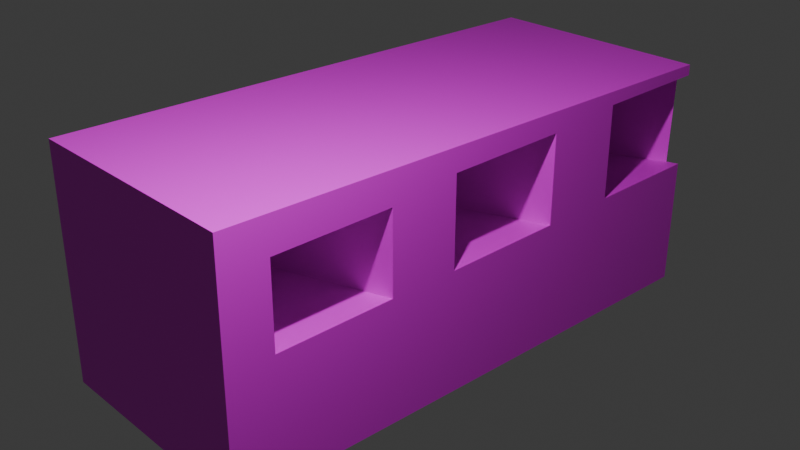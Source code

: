 # Source: meow.blend  (saved by Blender 4.4.30; exported with 4.5.12 LTS)
import bpy
from mathutils import Matrix  # noqa: F401  (used for matrix-valued properties, if any)

bpy.ops.wm.read_factory_settings(use_empty=True)
scene = bpy.context.scene
scene.name = 'Scene'

# ---- collections
col_collection = bpy.data.collections.new('Collection'); scene.collection.children.link(col_collection)

# ---- images (referenced by path relative to the original .blend; pixels are not part of the script)
import os
ASSET_DIR = os.environ.get("B2B_ASSET_DIR", "")  # directory of the original .blend (textures are referenced by path, not embedded)
HERE = os.path.dirname(os.path.abspath(__file__))  # packed textures are extracted next to this script under _unpacked/

def load_image(name, relpath, width, height, colorspace="sRGB"):
    """Load a texture the original file referenced (path relative to the .blend, or extracted next to this script)."""
    p = next((c for c in (os.path.join(HERE, relpath), os.path.join(ASSET_DIR, relpath)) if relpath and os.path.exists(c)), "")
    if p:
        img = bpy.data.images.load(p, check_existing=True)
        img.name = name
    else:  # same state as the original file: an image datablock whose file is absent (Cycles renders it pink)
        img = bpy.data.images.new(name, width, height)
        img.source = "FILE"
        img.filepath = "//" + (relpath or name)
    img.colorspace_settings.name = colorspace
    return img
img_cube_base_color = load_image('Cube Base Color', '', 1024, 1024, 'sRGB')

# ---- materials (node trees are filled in below, after node groups)
mat_material_001 = bpy.data.materials.new('Material.001')

# ---- material node trees
mat_material_001.use_nodes = True; mat_material_001.node_tree.nodes.clear()
_N = mat_material_001.node_tree.nodes; _L = mat_material_001.node_tree.links
n0 = _N.new('ShaderNodeBsdfPrincipled'); n0.name = 'Principled BSDF'; n0.location = (10, 300)
n1 = _N.new('ShaderNodeOutputMaterial'); n1.name = 'Material Output'; n1.location = (300, 300)
n2 = _N.new('ShaderNodeTexImage'); n2.name = 'Image Texture'; n2.location = (-280, 280)
n2.image = img_cube_base_color
_L.new(n0.outputs[0], n1.inputs[0])
_L.new(n2.outputs[0], n0.inputs[0])
n1.is_active_output = True

# ---- world
world_world = bpy.data.worlds.new('World'); scene.world = world_world
world_world.use_nodes = True; world_world.node_tree.nodes.clear()
_N = world_world.node_tree.nodes; _L = world_world.node_tree.links
n0 = _N.new('ShaderNodeOutputWorld'); n0.name = 'World Output'; n0.location = (300, 300)
n1 = _N.new('ShaderNodeBackground'); n1.name = 'Background'; n1.location = (10, 300)
n1.inputs[0].default_value = (0.05088, 0.05088, 0.05088, 1.0)
_L.new(n1.outputs[0], n0.inputs[0])
n0.is_active_output = True
world_world.color = (0.05088, 0.05088, 0.05088)
world_world.sun_shadow_jitter_overblur = 0.0

# ---- cameras
cam_camera = bpy.data.cameras.new('Camera')
cam_camera.clip_end = 100.0
cam_camera.ortho_scale = 7.314

# ---- lights
light_light = bpy.data.lights.new('Light', 'POINT')
light_light.energy = 1000.0
light_light.shadow_soft_size = 0.1

# ---- meshes
me_cube_001 = bpy.data.meshes.new('Cube.001')
me_cube_001.from_pydata([(-1.0, -1.0, -1.0), (-1.0, -1.0, -1.0), (-1.0, -1.0, -1.0), (-1.0, -1.0, 1.0), (-1.0, -1.0, 1.0), (-1.0, -1.0, 1.0), (-1.0, 1.0, -1.0), (-1.0, 1.0, -1.0), (-1.0, 1.0, -1.0), (-1.0, 1.0, 1.0), (-1.0, 1.0, 1.0), (-1.0, 1.0, 1.0), (1.0, -1.0, -1.0), (1.0, -1.0, -1.0), (1.0, -1.0, -1.0), (1.0, -1.0, 1.0), (1.0, -1.0, 1.0), (1.0, -1.0, 1.0), (1.0, 1.0, -1.0), (1.0, 1.0, -1.0), (1.0, 1.0, -1.0), (1.0, 1.0, 1.0), (1.0, 1.0, 1.0), (1.0, 1.0, 1.0), (0.9847, 0.1085, 1.0), (0.9847, 0.1085, 1.0), (0.5696, 0.08817, 1.0), (0.5696, 0.08817, 1.0), (0.5696, 0.08817, 1.0), (0.5462, -0.173, -1.0), (0.5462, -0.173, -1.0), (0.4499, -0.1777, -1.0), (0.4499, -0.1777, -1.0), (0.4499, -0.1777, -1.0), (0.5695, 0.1643, 1.0), (0.5695, 0.1643, 1.0), (0.5688, 0.8872, 1.0), (0.5688, 0.8872, 1.0), (0.5688, 0.8872, 1.0), (0.4493, 0.4329, -1.0), (0.4493, 0.4329, -1.0), (0.4491, 0.6214, -1.0), (0.4491, 0.6214, -1.0), (0.4491, 0.6214, -1.0), (1.0, 0.8944, 0.8928), (1.0, 0.8944, 0.8928), (1.0, 0.8944, 0.8928), (1.0, 0.9083, 1.0), (1.0, 0.9083, 1.0), (1.0, 0.9083, 1.0), (0.5952, 0.8885, 1.0), (0.5952, 0.8885, 1.0), (0.7641, 0.6368, -1.0), (0.7641, 0.6368, -1.0), (0.8867, 0.6428, -1.0), (0.8867, 0.6428, -1.0), (0.8867, 0.6428, -1.0), (1.0, 0.8523, 0.8921), (1.0, 0.8523, 0.8921), (1.0, 0.09363, 0.8798), (1.0, 0.09363, 0.8798), (1.0, 0.09363, 0.8798), (0.8873, 0.05819, -1.0), (0.8873, 0.05819, -1.0), (0.8875, -0.1562, -1.0), (0.8875, -0.1562, -1.0), (0.8875, -0.1562, -1.0), (1.0, 0.1093, 1.0), (1.0, 0.1093, 1.0), (1.0, 0.1093, 1.0), (0.2232, 0.06164, 1.0), (0.2232, 0.06164, 1.0), (-0.1603, 0.04275, 1.0), (-0.1603, 0.04275, 1.0), (-0.1603, 0.04275, 1.0), (-0.2213, -0.2202, -1.0), (-0.2213, -0.2202, -1.0), (-0.28, -0.2231, -1.0), (-0.28, -0.2231, -1.0), (-0.28, -0.2231, -1.0), (-0.1604, 0.1771, 1.0), (-0.1604, 0.1771, 1.0), (-0.161, 0.804, 1.0), (-0.161, 0.804, 1.0), (-0.161, 0.804, 1.0), (-0.2805, 0.4212, -1.0), (-0.2805, 0.4212, -1.0), (-0.2806, 0.5382, -1.0), (-0.2806, 0.5382, -1.0), (-0.2806, 0.5382, -1.0), (-0.09792, 0.8071, 1.0), (-0.09792, 0.8071, 1.0), (0.2843, 0.826, 1.0), (0.2843, 0.826, 1.0), (0.2843, 0.826, 1.0), (0.07579, 0.5558, -1.0), (0.07579, 0.5558, -1.0), (0.1646, 0.5602, -1.0), (0.1646, 0.5602, -1.0), (0.1646, 0.5602, -1.0), (0.285, 0.06468, 1.0), (0.285, 0.06468, 1.0), (0.285, 0.06468, 1.0), (0.2844, 0.7488, 1.0), (0.2844, 0.7488, 1.0), (0.1652, -0.0625, -1.0), (0.1652, -0.0625, -1.0), (0.1653, -0.2012, -1.0), (0.1653, -0.2012, -1.0), (0.1653, -0.2012, -1.0), (-0.5055, 0.0334, 1.0), (-0.5055, 0.0334, 1.0), (-0.8349, 0.01721, 1.0), (-0.8349, 0.01721, 1.0), (-0.8349, 0.01721, 1.0), (-0.933, -0.2476, -1.0), (-0.933, -0.2476, -1.0), (-0.9546, -0.2486, -1.0), (-0.9546, -0.2486, -1.0), (-0.9546, -0.2486, -1.0), (-0.8351, 0.1908, 1.0), (-0.8351, 0.1908, 1.0), (-0.8357, 0.7077, 1.0), (-0.8357, 0.7077, 1.0), (-0.8357, 0.7077, 1.0), (-0.9553, 0.389, -1.0), (-0.9553, 0.389, -1.0), (-0.9553, 0.4419, -1.0), (-0.9553, 0.4419, -1.0), (-0.9553, 0.4419, -1.0), (-0.4125, 0.7286, 1.0), (-0.4125, 0.7286, 1.0), (-0.4125, 0.7286, 1.0), (-0.7434, 0.7123, 1.0), (-0.7434, 0.7123, 1.0), (-0.5835, 0.4602, -1.0), (-0.5835, 0.4602, -1.0), (-0.5321, 0.4627, -1.0), (-0.5321, 0.4627, -1.0), (-0.5321, 0.4627, -1.0), (-0.4123, 0.6002, 1.0), (-0.4123, 0.6002, 1.0), (-0.4117, 0.03801, 1.0), (-0.4117, 0.03801, 1.0), (-0.4117, 0.03801, 1.0), (-0.5315, -0.1589, -1.0), (-0.5315, -0.1589, -1.0), (-0.5314, -0.2278, -1.0), (-0.5314, -0.2278, -1.0), (-0.5314, -0.2278, -1.0)], [], [(2, 5, 11), (2, 11, 8), (6, 9, 21), (6, 21, 18), (20, 23, 49), (20, 49, 45), (17, 14, 20), (59, 68, 17), (20, 45, 57), (59, 17, 20), (20, 57, 59), (12, 15, 3), (12, 3, 0), (41, 7, 19), (19, 13, 64), (19, 64, 62), (52, 41, 19), (19, 62, 54), (19, 54, 52), (47, 22, 10), (10, 82, 90), (92, 103, 100), (10, 90, 92), (50, 47, 10), (36, 50, 10), (36, 10, 92), (34, 36, 92), (100, 67, 24), (26, 34, 92), (100, 24, 26), (92, 100, 26), (37, 42, 53), (37, 53, 51), (29, 64, 107), (31, 29, 107), (39, 31, 107), (39, 107, 105), (87, 7, 41), (95, 87, 41), (41, 39, 105), (97, 95, 41), (105, 97, 41), (33, 28, 25), (33, 25, 30), (46, 56, 63), (46, 63, 58), (69, 60, 65), (65, 30, 25), (65, 25, 69), (53, 55, 44), (44, 48, 51), (44, 51, 53), (43, 38, 35), (43, 35, 40), (66, 61, 58), (66, 58, 63), (27, 32, 40), (27, 40, 35), (83, 88, 96), (83, 96, 91), (16, 67, 100), (16, 100, 70), (122, 10, 4), (112, 120, 122), (142, 110, 112), (16, 70, 72), (72, 142, 112), (112, 122, 4), (4, 16, 72), (72, 112, 4), (79, 74, 71), (79, 71, 76), (94, 99, 106), (94, 106, 104), (101, 108, 76), (101, 76, 71), (98, 93, 91), (98, 91, 96), (89, 84, 81), (89, 81, 86), (109, 102, 104), (109, 104, 106), (73, 78, 86), (73, 86, 81), (127, 7, 87), (85, 77, 147), (135, 127, 87), (147, 145, 137), (137, 135, 87), (87, 85, 147), (87, 147, 137), (123, 128, 136), (123, 136, 134), (119, 114, 111), (119, 111, 116), (132, 139, 146), (132, 146, 141), (143, 148, 116), (143, 116, 111), (138, 131, 134), (138, 134, 136), (82, 10, 122), (122, 133, 130), (140, 142, 72), (82, 122, 130), (130, 140, 72), (80, 82, 130), (130, 72, 80), (129, 124, 121), (129, 121, 126), (117, 115, 147), (117, 147, 77), (7, 127, 125), (7, 125, 117), (64, 13, 1), (107, 64, 1), (1, 7, 117), (1, 117, 77), (75, 107, 1), (77, 75, 1), (149, 144, 141), (149, 141, 146), (113, 118, 126), (113, 126, 121)])
me_cube_001.polygons.foreach_set('use_smooth', [0, 0, 0, 0, 0, 0, 0, 0, 0, 0, 0, 0, 0, 0, 0, 0, 0, 0, 0, 0, 0, 1, 0, 0, 0, 0, 0, 1, 0, 0, 0, 0, 0, 0, 0, 0, 0, 0, 0, 0, 0, 0, 0, 0, 0, 1, 0, 0, 0, 0, 0, 0, 0, 0, 0, 0, 0, 0, 0, 0, 0, 0, 0, 1, 1, 0, 0, 0, 0, 0, 0, 0, 0, 0, 0, 0, 0, 0, 0, 0, 0, 0, 0, 0, 0, 0, 0, 1, 0, 0, 0, 0, 0, 0, 0, 0, 0, 0, 0, 0, 0, 0, 1, 0, 0, 0, 0, 0, 0, 0, 1, 0, 0, 0, 0, 0, 0, 0, 0, 0, 0, 0, 0, 0])
_uv = me_cube_001.uv_layers.new(name='UVMap')
_uv.uv.foreach_set('vector', [0.375, 0.0, 0.625, 0.0, 0.625, 0.25, 0.375, 0.0, 0.625, 0.25, 0.375, 0.25, 0.375, 0.25, 0.625, 0.25, 0.625, 0.5, 0.375, 0.25, 0.625, 0.5, 0.375, 0.5, 0.375, 0.5, 0.625, 0.5, 0.625, 0.5115, 0.375, 0.5, 0.625, 0.5115, 0.6116, 0.5132, 0.625, 0.75, 0.375, 0.75, 0.375, 0.5, 0.61, 0.6133, 0.625, 0.6113, 0.625, 0.75, 0.375, 0.5, 0.6116, 0.5132, 0.6115, 0.5185, 0.61, 0.6133, 0.625, 0.75, 0.375, 0.5, 0.375, 0.5, 0.6115, 0.5185, 0.61, 0.6133, 0.375, 0.75, 0.625, 0.75, 0.625, 1.0, 0.375, 0.75, 0.625, 1.0, 0.375, 1.0, 0.3061, 0.5473, 0.125, 0.5, 0.375, 0.5, 0.375, 0.5, 0.375, 0.75, 0.3609, 0.6445, 0.375, 0.5, 0.3609, 0.6445, 0.3609, 0.6177, 0.3455, 0.5454, 0.3061, 0.5473, 0.375, 0.5, 0.375, 0.5, 0.3609, 0.6177, 0.3608, 0.5446, 0.375, 0.5, 0.3608, 0.5446, 0.3455, 0.5454, 0.625, 0.5115, 0.625, 0.5, 0.875, 0.5, 0.875, 0.5, 0.7701, 0.5245, 0.7622, 0.5241, 0.7145, 0.5218, 0.7145, 0.5314, 0.7144, 0.6169, 0.875, 0.5, 0.7622, 0.5241, 0.7145, 0.5218, 0.6756, 0.5139, 0.625, 0.5115, 0.875, 0.5, 0.6789, 0.5141, 0.6756, 0.5139, 0.875, 0.5, 0.6789, 0.5141, 0.875, 0.5, 0.7145, 0.5218, 0.6788, 0.6045, 0.6789, 0.5141, 0.7145, 0.5218, 0.7144, 0.6169, 0.625, 0.6113, 0.6269, 0.6114, 0.6788, 0.614, 0.6788, 0.6045, 0.7145, 0.5218, 0.7144, 0.6169, 0.6269, 0.6114, 0.6788, 0.614, 0.7145, 0.5218, 0.7144, 0.6169, 0.6788, 0.614, 0.0, 0.0, 0.0, 0.0, 0.0, 0.0, 0.0, 0.0, 0.0, 0.0, 0.0, 0.0, 0.3183, 0.6466, 0.3609, 0.6445, 0.2707, 0.6501, 0.3062, 0.6472, 0.3183, 0.6466, 0.2707, 0.6501, 0.3062, 0.5709, 0.3062, 0.6472, 0.2707, 0.6501, 0.3062, 0.5709, 0.2707, 0.6501, 0.2706, 0.6328, 0.2149, 0.5577, 0.125, 0.5, 0.3061, 0.5473, 0.2595, 0.5555, 0.2149, 0.5577, 0.3061, 0.5473, 0.3061, 0.5473, 0.3062, 0.5709, 0.2706, 0.6328, 0.2706, 0.555, 0.2595, 0.5555, 0.3061, 0.5473, 0.2706, 0.6328, 0.2706, 0.555, 0.3061, 0.5473, 0.0, 0.0, 0.0, 0.0, 0.0, 0.0, 0.0, 0.0, 0.0, 0.0, 0.0, 0.0, 0.0, 0.0, 0.0, 0.0, 0.0, 0.0, 0.0, 0.0, 0.0, 0.0, 0.0, 0.0, 0.0, 0.0, 0.0, 0.0, 0.0, 0.0, 0.0, 0.0, 0.0, 0.0, 0.0, 0.0, 0.0, 0.0, 0.0, 0.0, 0.0, 0.0, 0.0, 0.0, 0.0, 0.0, 0.0, 0.0, 0.0, 0.0, 0.0, 0.0, 0.0, 0.0, 0.0, 0.0, 0.0, 0.0, 0.0, 0.0, 0.0, 0.0, 0.0, 0.0, 0.0, 0.0, 0.0, 0.0, 0.0, 0.0, 0.0, 0.0, 0.0, 0.0, 0.0, 0.0, 0.0, 0.0, 0.0, 0.0, 0.0, 0.0, 0.0, 0.0, 0.0, 0.0, 0.0, 0.0, 0.0, 0.0, 0.0, 0.0, 0.0, 0.0, 0.0, 0.0, 0.0, 0.0, 0.0, 0.0, 0.0, 0.0, 0.0, 0.0, 0.0, 0.0, 0.0, 0.0, 0.625, 0.75, 0.625, 0.6113, 0.7144, 0.6169, 0.625, 0.75, 0.7144, 0.6169, 0.7221, 0.6173, 0.8545, 0.5365, 0.875, 0.5, 0.875, 0.75, 0.8544, 0.6228, 0.8544, 0.6011, 0.8545, 0.5365, 0.8015, 0.6202, 0.8132, 0.6208, 0.8544, 0.6228, 0.625, 0.75, 0.7221, 0.6173, 0.77, 0.6197, 0.77, 0.6197, 0.8015, 0.6202, 0.8544, 0.6228, 0.8544, 0.6228, 0.8545, 0.5365, 0.875, 0.75, 0.875, 0.75, 0.625, 0.75, 0.77, 0.6197, 0.77, 0.6197, 0.8544, 0.6228, 0.875, 0.75, 0.0, 0.0, 0.0, 0.0, 0.0, 0.0, 0.0, 0.0, 0.0, 0.0, 0.0, 0.0, 0.0, 0.0, 0.0, 0.0, 0.0, 0.0, 0.0, 0.0, 0.0, 0.0, 0.0, 0.0, 0.0, 0.0, 0.0, 0.0, 0.0, 0.0, 0.0, 0.0, 0.0, 0.0, 0.0, 0.0, 0.0, 0.0, 0.0, 0.0, 0.0, 0.0, 0.0, 0.0, 0.0, 0.0, 0.0, 0.0, 0.0, 0.0, 0.0, 0.0, 0.0, 0.0, 0.0, 0.0, 0.0, 0.0, 0.0, 0.0, 0.0, 0.0, 0.0, 0.0, 0.0, 0.0, 0.0, 0.0, 0.0, 0.0, 0.0, 0.0, 0.0, 0.0, 0.0, 0.0, 0.0, 0.0, 0.0, 0.0, 0.0, 0.0, 0.0, 0.0, 0.1306, 0.5698, 0.125, 0.5, 0.2149, 0.5577, 0.2149, 0.5724, 0.215, 0.6529, 0.1836, 0.6535, 0.1771, 0.5675, 0.1306, 0.5698, 0.2149, 0.5577, 0.1836, 0.6535, 0.1836, 0.6449, 0.1835, 0.5672, 0.1835, 0.5672, 0.1771, 0.5675, 0.2149, 0.5577, 0.2149, 0.5577, 0.2149, 0.5724, 0.1836, 0.6535, 0.2149, 0.5577, 0.1836, 0.6535, 0.1835, 0.5672, 0.0, 0.0, 0.0, 0.0, 0.0, 0.0, 0.0, 0.0, 0.0, 0.0, 0.0, 0.0, 0.0, 0.0, 0.0, 0.0, 0.0, 0.0, 0.0, 0.0, 0.0, 0.0, 0.0, 0.0, 0.0, 0.0, 0.0, 0.0, 0.0, 0.0, 0.0, 0.0, 0.0, 0.0, 0.0, 0.0, 0.0, 0.0, 0.0, 0.0, 0.0, 0.0, 0.0, 0.0, 0.0, 0.0, 0.0, 0.0, 0.0, 0.0, 0.0, 0.0, 0.0, 0.0, 0.0, 0.0, 0.0, 0.0, 0.0, 0.0, 0.7701, 0.5245, 0.875, 0.5, 0.8545, 0.5365, 0.8545, 0.5365, 0.8429, 0.536, 0.8016, 0.5339, 0.8015, 0.55, 0.8015, 0.6202, 0.77, 0.6197, 0.7701, 0.5245, 0.8545, 0.5365, 0.8016, 0.5339, 0.8016, 0.5339, 0.8015, 0.55, 0.77, 0.6197, 0.7701, 0.6029, 0.7701, 0.5245, 0.8016, 0.5339, 0.8016, 0.5339, 0.77, 0.6197, 0.7701, 0.6029, 0.0, 0.0, 0.0, 0.0, 0.0, 0.0, 0.0, 0.0, 0.0, 0.0, 0.0, 0.0, 0.1307, 0.6561, 0.1334, 0.6559, 0.1836, 0.6535, 0.1307, 0.6561, 0.1836, 0.6535, 0.215, 0.6529, 0.125, 0.5, 0.1306, 0.5698, 0.1306, 0.5764, 0.125, 0.5, 0.1306, 0.5764, 0.1307, 0.6561, 0.3609, 0.6445, 0.375, 0.75, 0.125, 0.75, 0.2707, 0.6501, 0.3609, 0.6445, 0.125, 0.75, 0.125, 0.75, 0.125, 0.5, 0.1307, 0.6561, 0.125, 0.75, 0.1307, 0.6561, 0.215, 0.6529, 0.2223, 0.6525, 0.2707, 0.6501, 0.125, 0.75, 0.215, 0.6529, 0.2223, 0.6525, 0.125, 0.75, 0.0, 0.0, 0.0, 0.0, 0.0, 0.0, 0.0, 0.0, 0.0, 0.0, 0.0, 0.0, 0.0, 0.0, 0.0, 0.0, 0.0, 0.0, 0.0, 0.0, 0.0, 0.0, 0.0, 0.0])
_ca = me_cube_001.color_attributes.new('Color', 'BYTE_COLOR', 'CORNER')
_ca.data.foreach_set('color', [0.0, 0.0, 0.0, 1.0, 0.0, 0.0, 0.0, 1.0, 0.0, 0.0, 0.0, 1.0, 0.0, 0.0, 0.0, 1.0, 0.0, 0.0, 0.0, 1.0, 0.0, 0.0, 0.0, 1.0, 0.0, 0.0, 0.0, 1.0, 0.0, 0.0, 0.0, 1.0, 0.0, 0.0, 0.0, 1.0, 0.0, 0.0, 0.0, 1.0, 0.0, 0.0, 0.0, 1.0, 0.0, 0.0, 0.0, 1.0, 0.0, 0.0, 0.0, 1.0, 0.0, 0.0, 0.0, 1.0, 0.0, 0.0, 0.0, 1.0, 0.0, 0.0, 0.0, 1.0, 0.0, 0.0, 0.0, 1.0, 0.0, 0.0, 0.0, 1.0, 0.0, 0.0, 0.0, 1.0, 0.0, 0.0, 0.0, 1.0, 0.0, 0.0, 0.0, 1.0, 0.0, 0.0, 0.0, 1.0, 0.0, 0.0, 0.0, 1.0, 0.0, 0.0, 0.0, 1.0, 0.0, 0.0, 0.0, 1.0, 0.0, 0.0, 0.0, 1.0, 0.0, 0.0, 0.0, 1.0, 0.0, 0.0, 0.0, 1.0, 0.0, 0.0, 0.0, 1.0, 0.0, 0.0, 0.0, 1.0, 0.0, 0.0, 0.0, 1.0, 0.0, 0.0, 0.0, 1.0, 0.0, 0.0, 0.0, 1.0, 0.0, 0.0, 0.0, 1.0, 0.0, 0.0, 0.0, 1.0, 0.0, 0.0, 0.0, 1.0, 0.0, 0.0, 0.0, 1.0, 0.0, 0.0, 0.0, 1.0, 0.0, 0.0, 0.0, 1.0, 0.0, 0.0, 0.0, 1.0, 0.0, 0.0, 0.0, 1.0, 0.0, 0.0, 0.0, 1.0, 0.0, 0.0, 0.0, 1.0, 0.0, 0.0, 0.0, 1.0, 0.0, 0.0, 0.0, 1.0, 0.0, 0.0, 0.0, 1.0, 0.0, 0.0, 0.0, 1.0, 0.0, 0.0, 0.0, 1.0, 0.0, 0.0, 0.0, 1.0, 0.0, 0.0, 0.0, 1.0, 0.0, 0.0, 0.0, 1.0, 0.0, 0.0, 0.0, 1.0, 0.0, 0.0, 0.0, 1.0, 0.0, 0.0, 0.0, 1.0, 0.0, 0.0, 0.0, 1.0, 0.0, 0.0, 0.0, 1.0, 0.0, 0.0, 0.0, 1.0, 0.0, 0.0, 0.0, 1.0, 0.0, 0.0, 0.0, 1.0, 0.0, 0.0, 0.0, 1.0, 0.0, 0.0, 0.0, 1.0, 0.0, 0.0, 0.0, 1.0, 0.0, 0.0, 0.0, 1.0, 0.0, 0.0, 0.0, 1.0, 0.0, 0.0, 0.0, 1.0, 0.0, 0.0, 0.0, 1.0, 0.0, 0.0, 0.0, 1.0, 0.0, 0.0, 0.0, 1.0, 0.0, 0.0, 0.0, 1.0, 0.0, 0.0, 0.0, 1.0, 0.0, 0.0, 0.0, 1.0, 0.0, 0.0, 0.0, 1.0, 0.0, 0.0, 0.0, 1.0, 0.0, 0.0, 0.0, 1.0, 0.0, 0.0, 0.0, 1.0, 0.0, 0.0, 0.0, 1.0, 0.0, 0.0, 0.0, 1.0, 0.0, 0.0, 0.0, 1.0, 0.0, 0.0, 0.0, 1.0, 0.0, 0.0, 0.0, 1.0, 0.0, 0.0, 0.0, 1.0, 0.0, 0.0, 0.0, 1.0, 0.0, 0.0, 0.0, 1.0, 0.0, 0.0, 0.0, 1.0, 0.0, 0.0, 0.0, 1.0, 0.0, 0.0, 0.0, 1.0, 0.0, 0.0, 0.0, 1.0, 0.0, 0.0, 0.0, 1.0, 0.0, 0.0, 0.0, 1.0, 0.0, 0.0, 0.0, 1.0, 0.0, 0.0, 0.0, 1.0, 0.0, 0.0, 0.0, 1.0, 0.0, 0.0, 0.0, 1.0, 0.0, 0.0, 0.0, 1.0, 0.0, 0.0, 0.0, 1.0, 0.0, 0.0, 0.0, 1.0, 0.0, 0.0, 0.0, 1.0, 0.0, 0.0, 0.0, 1.0, 0.0, 0.0, 0.0, 1.0, 0.0, 0.0, 0.0, 1.0, 0.0, 0.0, 0.0, 1.0, 0.0, 0.0, 0.0, 1.0, 0.0, 0.0, 0.0, 1.0, 0.0, 0.0, 0.0, 1.0, 0.0, 0.0, 0.0, 1.0, 0.0, 0.0, 0.0, 1.0, 0.0, 0.0, 0.0, 1.0, 0.0, 0.0, 0.0, 1.0, 0.0, 0.0, 0.0, 1.0, 0.0, 0.0, 0.0, 1.0, 0.0, 0.0, 0.0, 1.0, 0.0, 0.0, 0.0, 1.0, 0.0, 0.0, 0.0, 1.0, 0.0, 0.0, 0.0, 1.0, 0.0, 0.0, 0.0, 1.0, 0.0, 0.0, 0.0, 1.0, 0.0, 0.0, 0.0, 1.0, 0.0, 0.0, 0.0, 1.0, 0.0, 0.0, 0.0, 1.0, 0.0, 0.0, 0.0, 1.0, 0.0, 0.0, 0.0, 1.0, 0.0, 0.0, 0.0, 1.0, 0.0, 0.0, 0.0, 1.0, 0.0, 0.0, 0.0, 1.0, 0.0, 0.0, 0.0, 1.0, 0.0, 0.0, 0.0, 1.0, 0.0, 0.0, 0.0, 1.0, 0.0, 0.0, 0.0, 1.0, 0.0, 0.0, 0.0, 1.0, 0.0, 0.0, 0.0, 1.0, 0.0, 0.0, 0.0, 1.0, 0.0, 0.0, 0.0, 1.0, 0.0, 0.0, 0.0, 1.0, 0.0, 0.0, 0.0, 1.0, 0.0, 0.0, 0.0, 1.0, 0.0, 0.0, 0.0, 1.0, 0.0, 0.0, 0.0, 1.0, 0.0, 0.0, 0.0, 1.0, 0.0, 0.0, 0.0, 1.0, 0.0, 0.0, 0.0, 1.0, 0.0, 0.0, 0.0, 1.0, 0.0, 0.0, 0.0, 1.0, 0.0, 0.0, 0.0, 1.0, 0.0, 0.0, 0.0, 1.0, 0.0, 0.0, 0.0, 1.0, 0.0, 0.0, 0.0, 1.0, 0.0, 0.0, 0.0, 1.0, 0.0, 0.0, 0.0, 1.0, 0.0, 0.0, 0.0, 1.0, 0.0, 0.0, 0.0, 1.0, 0.0, 0.0, 0.0, 1.0, 0.0, 0.0, 0.0, 1.0, 0.0, 0.0, 0.0, 1.0, 0.0, 0.0, 0.0, 1.0, 0.0, 0.0, 0.0, 1.0, 0.0, 0.0, 0.0, 1.0, 0.0, 0.0, 0.0, 1.0, 0.0, 0.0, 0.0, 1.0, 0.0, 0.0, 0.0, 1.0, 0.0, 0.0, 0.0, 1.0, 0.0, 0.0, 0.0, 1.0, 0.0, 0.0, 0.0, 1.0, 0.0, 0.0, 0.0, 1.0, 0.0, 0.0, 0.0, 1.0, 0.0, 0.0, 0.0, 1.0, 0.0, 0.0, 0.0, 1.0, 0.0, 0.0, 0.0, 1.0, 0.0, 0.0, 0.0, 1.0, 0.0, 0.0, 0.0, 1.0, 0.0, 0.0, 0.0, 1.0, 0.0, 0.0, 0.0, 1.0, 0.0, 0.0, 0.0, 1.0, 0.0, 0.0, 0.0, 1.0, 0.0, 0.0, 0.0, 1.0, 0.0, 0.0, 0.0, 1.0, 0.0, 0.0, 0.0, 1.0, 0.0, 0.0, 0.0, 1.0, 0.0, 0.0, 0.0, 1.0, 0.0, 0.0, 0.0, 1.0, 0.0, 0.0, 0.0, 1.0, 0.0, 0.0, 0.0, 1.0, 0.0, 0.0, 0.0, 1.0, 0.0, 0.0, 0.0, 1.0, 0.0, 0.0, 0.0, 1.0, 0.0, 0.0, 0.0, 1.0, 0.0, 0.0, 0.0, 1.0, 0.0, 0.0, 0.0, 1.0, 0.0, 0.0, 0.0, 1.0, 0.0, 0.0, 0.0, 1.0, 0.0, 0.0, 0.0, 1.0, 0.0, 0.0, 0.0, 1.0, 0.0, 0.0, 0.0, 1.0, 0.0, 0.0, 0.0, 1.0, 0.0, 0.0, 0.0, 1.0, 0.0, 0.0, 0.0, 1.0, 0.0, 0.0, 0.0, 1.0, 0.0, 0.0, 0.0, 1.0, 0.0, 0.0, 0.0, 1.0, 0.0, 0.0, 0.0, 1.0, 0.0, 0.0, 0.0, 1.0, 0.0, 0.0, 0.0, 1.0, 0.0, 0.0, 0.0, 1.0, 0.0, 0.0, 0.0, 1.0, 0.0, 0.0, 0.0, 1.0, 0.0, 0.0, 0.0, 1.0, 0.0, 0.0, 0.0, 1.0, 0.0, 0.0, 0.0, 1.0, 0.0, 0.0, 0.0, 1.0, 0.0, 0.0, 0.0, 1.0, 0.0, 0.0, 0.0, 1.0, 0.0, 0.0, 0.0, 1.0, 0.0, 0.0, 0.0, 1.0, 0.0, 0.0, 0.0, 1.0, 0.0, 0.0, 0.0, 1.0, 0.0, 0.0, 0.0, 1.0, 0.0, 0.0, 0.0, 1.0, 0.0, 0.0, 0.0, 1.0, 0.0, 0.0, 0.0, 1.0, 0.0, 0.0, 0.0, 1.0, 0.0, 0.0, 0.0, 1.0, 0.0, 0.0, 0.0, 1.0, 0.0, 0.0, 0.0, 1.0, 0.0, 0.0, 0.0, 1.0, 0.0, 0.0, 0.0, 1.0, 0.0, 0.0, 0.0, 1.0, 0.0, 0.0, 0.0, 1.0, 0.0, 0.0, 0.0, 1.0, 0.0, 0.0, 0.0, 1.0, 0.0, 0.0, 0.0, 1.0, 0.0, 0.0, 0.0, 1.0, 0.0, 0.0, 0.0, 1.0, 0.0, 0.0, 0.0, 1.0, 0.0, 0.0, 0.0, 1.0, 0.0, 0.0, 0.0, 1.0, 0.0, 0.0, 0.0, 1.0, 0.0, 0.0, 0.0, 1.0, 0.0, 0.0, 0.0, 1.0, 0.0, 0.0, 0.0, 1.0, 0.0, 0.0, 0.0, 1.0, 0.0, 0.0, 0.0, 1.0, 0.0, 0.0, 0.0, 1.0, 0.0, 0.0, 0.0, 1.0, 0.0, 0.0, 0.0, 1.0, 0.0, 0.0, 0.0, 1.0, 0.0, 0.0, 0.0, 1.0, 0.0, 0.0, 0.0, 1.0, 0.0, 0.0, 0.0, 1.0, 0.0, 0.0, 0.0, 1.0, 0.0, 0.0, 0.0, 1.0, 0.0, 0.0, 0.0, 1.0, 0.0, 0.0, 0.0, 1.0, 0.0, 0.0, 0.0, 1.0, 0.0, 0.0, 0.0, 1.0, 0.0, 0.0, 0.0, 1.0, 0.0, 0.0, 0.0, 1.0, 0.0, 0.0, 0.0, 1.0, 0.0, 0.0, 0.0, 1.0, 0.0, 0.0, 0.0, 1.0, 0.0, 0.0, 0.0, 1.0, 0.0, 0.0, 0.0, 1.0, 0.0, 0.0, 0.0, 1.0, 0.0, 0.0, 0.0, 1.0, 0.0, 0.0, 0.0, 1.0, 0.0, 0.0, 0.0, 1.0, 0.0, 0.0, 0.0, 1.0, 0.0, 0.0, 0.0, 1.0, 0.0, 0.0, 0.0, 1.0, 0.0, 0.0, 0.0, 1.0, 0.0, 0.0, 0.0, 1.0, 0.0, 0.0, 0.0, 1.0, 0.0, 0.0, 0.0, 1.0, 0.0, 0.0, 0.0, 1.0, 0.0, 0.0, 0.0, 1.0, 0.0, 0.0, 0.0, 1.0, 0.0, 0.0, 0.0, 1.0, 0.0, 0.0, 0.0, 1.0, 0.0, 0.0, 0.0, 1.0, 0.0, 0.0, 0.0, 1.0, 0.0, 0.0, 0.0, 1.0, 0.0, 0.0, 0.0, 1.0, 0.0, 0.0, 0.0, 1.0, 0.0, 0.0, 0.0, 1.0, 0.0, 0.0, 0.0, 1.0, 0.0, 0.0, 0.0, 1.0, 0.0, 0.0, 0.0, 1.0, 0.0, 0.0, 0.0, 1.0, 0.0, 0.0, 0.0, 1.0, 0.0, 0.0, 0.0, 1.0, 0.0, 0.0, 0.0, 1.0, 0.0, 0.0, 0.0, 1.0, 0.0, 0.0, 0.0, 1.0, 0.0, 0.0, 0.0, 1.0, 0.0, 0.0, 0.0, 1.0, 0.0, 0.0, 0.0, 1.0, 0.0, 0.0, 0.0, 1.0, 0.0, 0.0, 0.0, 1.0, 0.0, 0.0, 0.0, 1.0, 0.0, 0.0, 0.0, 1.0, 0.0, 0.0, 0.0, 1.0, 0.0, 0.0, 0.0, 1.0, 0.0, 0.0, 0.0, 1.0, 0.0, 0.0, 0.0, 1.0, 0.0, 0.0, 0.0, 1.0, 0.0, 0.0, 0.0, 1.0, 0.0, 0.0, 0.0, 1.0, 0.0, 0.0, 0.0, 1.0, 0.0, 0.0, 0.0, 1.0, 0.0, 0.0, 0.0, 1.0, 0.0, 0.0, 0.0, 1.0, 0.0, 0.0, 0.0, 1.0, 0.0, 0.0, 0.0, 1.0, 0.0, 0.0, 0.0, 1.0, 0.0, 0.0, 0.0, 1.0, 0.0, 0.0, 0.0, 1.0, 0.0, 0.0, 0.0, 1.0, 0.0, 0.0, 0.0, 1.0, 0.0, 0.0, 0.0, 1.0, 0.0, 0.0, 0.0, 1.0, 0.0, 0.0, 0.0, 1.0, 0.0, 0.0, 0.0, 1.0, 0.0, 0.0, 0.0, 1.0, 0.0, 0.0, 0.0, 1.0, 0.0, 0.0, 0.0, 1.0, 0.0, 0.0, 0.0, 1.0, 0.0, 0.0, 0.0, 1.0, 0.0, 0.0, 0.0, 1.0, 0.0, 0.0, 0.0, 1.0, 0.0, 0.0, 0.0, 1.0, 0.0, 0.0, 0.0, 1.0, 0.0, 0.0, 0.0, 1.0, 0.0, 0.0, 0.0, 1.0, 0.0, 0.0, 0.0, 1.0, 0.0, 0.0, 0.0, 1.0, 0.0, 0.0, 0.0, 1.0, 0.0, 0.0, 0.0, 1.0, 0.0, 0.0, 0.0, 1.0, 0.0, 0.0, 0.0, 1.0, 0.0, 0.0, 0.0, 1.0, 0.0, 0.0, 0.0, 1.0, 0.0, 0.0, 0.0, 1.0, 0.0, 0.0, 0.0, 1.0, 0.0, 0.0, 0.0, 1.0, 0.0, 0.0, 0.0, 1.0, 0.0, 0.0, 0.0, 1.0, 0.0, 0.0, 0.0, 1.0, 0.0, 0.0, 0.0, 1.0, 0.0, 0.0, 0.0, 1.0, 0.0, 0.0, 0.0, 1.0, 0.0, 0.0, 0.0, 1.0, 0.0, 0.0, 0.0, 1.0, 0.0, 0.0, 0.0, 1.0, 0.0, 0.0, 0.0, 1.0, 0.0, 0.0, 0.0, 1.0, 0.0, 0.0, 0.0, 1.0, 0.0, 0.0, 0.0, 1.0, 0.0, 0.0, 0.0, 1.0, 0.0, 0.0, 0.0, 1.0, 0.0, 0.0, 0.0, 1.0, 0.0, 0.0, 0.0, 1.0, 0.0, 0.0, 0.0, 1.0, 0.0, 0.0, 0.0, 1.0, 0.0, 0.0, 0.0, 1.0, 0.0, 0.0, 0.0, 1.0, 0.0, 0.0, 0.0, 1.0, 0.0, 0.0, 0.0, 1.0, 0.0, 0.0, 0.0, 1.0, 0.0, 0.0, 0.0, 1.0, 0.0, 0.0, 0.0, 1.0, 0.0, 0.0, 0.0, 1.0, 0.0, 0.0, 0.0, 1.0, 0.0, 0.0, 0.0, 1.0, 0.0, 0.0, 0.0, 1.0])
me_cube_001.materials.append(mat_material_001)
me_cube_001.update()
me_cube_001.normals_split_custom_set([tuple(v) for v in zip(*[iter([-1.0, 0.0, 0.0, -1.0, 0.0, 0.0, -1.0, 0.0, 0.0, -1.0, 0.0, 0.0, -1.0, 0.0, 0.0, -1.0, 0.0, 0.0, 0.0, 1.0, 0.0, 0.0, 1.0, 0.0, 0.0, 1.0, 0.0, 0.0, 1.0, 0.0, 0.0, 1.0, 0.0, 0.0, 1.0, 0.0, 1.0, 0.0, 0.0, 1.0, 0.0, 0.0, 1.0, 0.0, 0.0, 1.0, 0.0, 0.0, 1.0, 0.0, 0.0, 1.0, 0.0, 0.0, 1.0, 0.0, 0.0, 1.0, 0.0, 0.0, 1.0, 0.0, 0.0, 1.0, 0.0, 0.0, 1.0, 0.0, 0.0, 1.0, 0.0, 0.0, 1.0, -1.494e-06, 0.0, 1.0, -1.494e-06, 0.0, 1.0, -1.494e-06, 0.0, 1.0, 0.0, 0.0, 1.0, 0.0, 0.0, 1.0, 0.0, 0.0, 1.0, 8.294e-08, 0.0, 1.0, 8.294e-08, 0.0, 1.0, 8.294e-08, 0.0, 0.0, -1.0, 0.0, 0.0, -1.0, 0.0, 0.0, -1.0, 0.0, 0.0, -1.0, 0.0, 0.0, -1.0, 0.0, 0.0, -1.0, 0.0, 0.0, 0.0, -1.0, 0.0, 0.0, -1.0, 0.0, 0.0, -1.0, 0.0, 0.0, -1.0, 0.0, 0.0, -1.0, 0.0, 0.0, -1.0, -1.223e-06, 0.0, -1.0, -1.223e-06, 0.0, -1.0, -1.223e-06, 0.0, -1.0, 5.381e-07, -5.929e-07, -1.0, 5.381e-07, -5.929e-07, -1.0, 5.381e-07, -5.929e-07, -1.0, 1.795e-06, 0.0, -1.0, 1.795e-06, 0.0, -1.0, 1.795e-06, 0.0, -1.0, -1.361e-06, 3.131e-07, -1.0, -1.361e-06, 3.131e-07, -1.0, -1.361e-06, 3.131e-07, -1.0, 0.0, 0.0, 1.0, 0.0, 0.0, 1.0, 0.0, 0.0, 1.0, 0.0, -6.682e-06, 1.0, 0.0, -6.682e-06, 1.0, 0.0, -6.682e-06, 1.0, 3.504e-05, 4.964e-05, 1.0, 1.698e-05, -4.102e-05, 1.0, 4.678e-05, -4.132e-05, 1.0, -4.104e-07, -6.828e-07, 1.0, -4.104e-07, -6.828e-07, 1.0, -4.104e-07, -6.828e-07, 1.0, 0.0, 3.108e-06, 1.0, 0.0, 3.108e-06, 1.0, 0.0, 3.108e-06, 1.0, 0.0, -3.738e-05, 1.0, 0.0, -3.738e-05, 1.0, 0.0, -3.738e-05, 1.0, 2.325e-07, 2.919e-06, 1.0, 2.325e-07, 2.919e-06, 1.0, 2.325e-07, 2.919e-06, 1.0, 6.519e-07, 8.358e-10, 1.0, 6.519e-07, 8.358e-10, 1.0, 6.519e-07, 8.358e-10, 1.0, 1.62e-05, -8.868e-05, 1.0, 1.619e-05, -8.864e-05, 1.0, 1.621e-05, -8.865e-05, 1.0, 1.1e-05, 1.569e-06, 1.0, 1.1e-05, 1.569e-06, 1.0, 1.1e-05, 1.569e-06, 1.0, -1.881e-06, 1.249e-05, 1.0, -1.881e-06, 1.249e-05, 1.0, -1.881e-06, 1.249e-05, 1.0, 8.595e-08, 3.758e-10, 1.0, 8.595e-08, 3.758e-10, 1.0, 8.595e-08, 3.758e-10, 1.0, 0.04845, -0.9905, 0.1288, 0.04845, -0.9905, 0.1288, 0.04845, -0.9905, 0.1288, 0.04845, -0.9905, 0.1288, 0.04845, -0.9905, 0.1288, 0.04845, -0.9905, 0.1288, 2.287e-06, -1.249e-05, -1.0, 2.287e-06, -1.249e-05, -1.0, 2.287e-06, -1.249e-05, -1.0, -4.057e-06, 1.223e-05, -1.0, -4.057e-06, 1.223e-05, -1.0, -4.057e-06, 1.223e-05, -1.0, -8.145e-07, -9.782e-08, -1.0, -8.145e-07, -9.782e-08, -1.0, -8.145e-07, -9.782e-08, -1.0, 2.266e-06, -8.584e-07, -1.0, 2.266e-06, -8.584e-07, -1.0, 2.266e-06, -8.584e-07, -1.0, 0.0, -2.176e-07, -1.0, 0.0, -2.176e-07, -1.0, 0.0, -2.176e-07, -1.0, 8.861e-07, -3.85e-06, -1.0, 8.861e-07, -3.85e-06, -1.0, 8.861e-07, -3.85e-06, -1.0, 1.111e-06, 0.0, -1.0, 1.111e-06, 0.0, -1.0, 1.111e-06, 0.0, -1.0, -3.555e-06, 2.782e-06, -1.0, -3.555e-06, 2.782e-06, -1.0, -3.555e-06, 2.782e-06, -1.0, 0.0, 9.552e-08, -1.0, 0.0, 9.552e-08, -1.0, 0.0, 9.552e-08, -1.0, -0.04852, 0.9905, -0.1288, -0.04852, 0.9905, -0.1288, -0.04852, 0.9905, -0.1288, -0.04852, 0.9905, -0.1288, -0.04852, 0.9905, -0.1288, -0.04852, 0.9905, -0.1288, -0.9982, -0.0009717, 0.05986, -0.9982, -0.0009717, 0.05986, -0.9982, -0.0009717, 0.05986, -0.9982, -0.0009742, 0.05986, -0.9982, -0.0009742, 0.05986, -0.9982, -0.0009742, 0.05986, -0.04852, 0.9905, -0.1288, -0.04852, 0.9905, -0.1288, -0.04852, 0.9905, -0.1288, -0.04852, 0.9905, -0.1288, -0.04852, 0.9905, -0.1288, -0.04852, 0.9905, -0.1288, -0.04851, 0.9905, -0.1288, -0.04851, 0.9905, -0.1288, -0.04851, 0.9905, -0.1288, 0.04845, -0.9905, 0.1288, 0.04845, -0.9905, 0.1288, 0.04845, -0.9905, 0.1288, 0.04845, -0.9905, 0.1288, 0.04845, -0.9905, 0.1288, 0.04845, -0.9905, 0.1288, 0.04845, -0.9905, 0.1288, 0.04845, -0.9905, 0.1288, 0.04845, -0.9905, 0.1288, 0.9982, 0.0009959, -0.05986, 0.9982, 0.0009959, -0.05986, 0.9982, 0.0009959, -0.05986, 0.9982, 0.0009955, -0.05986, 0.9982, 0.0009955, -0.05986, 0.9982, 0.0009955, -0.05986, -0.9982, -0.0009717, 0.05986, -0.9982, -0.0009717, 0.05986, -0.9982, -0.0009717, 0.05986, -0.9982, -0.0009708, 0.05986, -0.9982, -0.0009708, 0.05986, -0.9982, -0.0009708, 0.05986, 0.9982, 0.000996, -0.05986, 0.9982, 0.000996, -0.05986, 0.9982, 0.000996, -0.05986, 0.9982, 0.0009951, -0.05986, 0.9982, 0.0009951, -0.05986, 0.9982, 0.0009951, -0.05986, 0.04894, -0.9905, 0.1287, 0.04894, -0.9905, 0.1287, 0.04894, -0.9905, 0.1287, 0.04894, -0.9905, 0.1287, 0.04894, -0.9905, 0.1287, 0.04894, -0.9905, 0.1287, 3.1e-07, 0.0, 1.0, 3.1e-07, 0.0, 1.0, 3.1e-07, 0.0, 1.0, -2.948e-06, -2.727e-06, 1.0, -2.948e-06, -2.727e-06, 1.0, -2.948e-06, -2.727e-06, 1.0, 7.254e-07, 0.0, 1.0, 7.254e-07, 0.0, 1.0, 7.254e-07, 0.0, 1.0, -1.157e-06, 3.135e-05, 1.0, -1.157e-06, 3.066e-05, 1.0, -4.477e-08, 2.998e-05, 1.0, -3.917e-05, 6.745e-05, 1.0, -4.039e-05, 4.188e-05, 1.0, 5.578e-05, 3.318e-05, 1.0, -4.68e-07, -2.195e-07, 1.0, -4.68e-07, -2.195e-07, 1.0, -4.68e-07, -2.195e-07, 1.0, 1.155e-06, -1.565e-05, 1.0, 1.155e-06, -1.565e-05, 1.0, 1.155e-06, -1.565e-05, 1.0, 0.0, 1.715e-07, 1.0, 0.0, 1.715e-07, 1.0, 0.0, 1.715e-07, 1.0, 0.0, 1.143e-07, 1.0, 0.0, 1.143e-07, 1.0, 0.0, 1.143e-07, 1.0, 3.496e-07, -2.886e-08, 1.0, 3.496e-07, -2.886e-08, 1.0, 3.496e-07, -2.886e-08, 1.0, -0.04878, 0.9905, -0.1287, -0.04878, 0.9905, -0.1287, -0.04878, 0.9905, -0.1287, -0.04878, 0.9905, -0.1287, -0.04878, 0.9905, -0.1287, -0.04878, 0.9905, -0.1287, -0.9982, -0.0008959, 0.05985, -0.9982, -0.0008959, 0.05985, -0.9982, -0.0008959, 0.05985, -0.9982, -0.0008957, 0.05985, -0.9982, -0.0008957, 0.05985, -0.9982, -0.0008957, 0.05985, -0.04878, 0.9905, -0.1287, -0.04878, 0.9905, -0.1287, -0.04878, 0.9905, -0.1287, -0.04878, 0.9905, -0.1287, -0.04878, 0.9905, -0.1287, -0.04878, 0.9905, -0.1287, 0.04894, -0.9905, 0.1287, 0.04894, -0.9905, 0.1287, 0.04894, -0.9905, 0.1287, 0.04894, -0.9905, 0.1287, 0.04894, -0.9905, 0.1287, 0.04894, -0.9905, 0.1287, 0.9982, 0.0008603, -0.05985, 0.9982, 0.0008603, -0.05985, 0.9982, 0.0008603, -0.05985, 0.9982, 0.0008606, -0.05985, 0.9982, 0.0008606, -0.05985, 0.9982, 0.0008606, -0.05985, -0.9982, -0.0008958, 0.05985, -0.9982, -0.0008958, 0.05985, -0.9982, -0.0008958, 0.05985, -0.9982, -0.000896, 0.05985, -0.9982, -0.000896, 0.05985, -0.9982, -0.000896, 0.05985, 0.9982, 0.0008604, -0.05985, 0.9982, 0.0008604, -0.05985, 0.9982, 0.0008604, -0.05985, 0.9982, 0.0008604, -0.05985, 0.9982, 0.0008604, -0.05985, 0.9982, 0.0008604, -0.05985, 0.0, 6.99e-09, -1.0, 0.0, 6.99e-09, -1.0, 0.0, 6.99e-09, -1.0, -3.68e-07, 0.0, -1.0, -3.68e-07, 0.0, -1.0, -3.68e-07, 0.0, -1.0, 0.0, 9.454e-07, -1.0, 0.0, 9.454e-07, -1.0, 0.0, 9.454e-07, -1.0, 4.382e-05, 6.526e-05, -1.0, 4.297e-05, -2.749e-05, -1.0, 4.239e-05, -2.742e-05, -1.0, 0.0, 9.454e-07, -1.0, 0.0, 9.454e-07, -1.0, 0.0, 9.454e-07, -1.0, 0.0, 5.084e-07, -1.0, 0.0, 5.084e-07, -1.0, 0.0, 5.084e-07, -1.0, 0.0, 2.522e-10, -1.0, 0.0, 2.522e-10, -1.0, 0.0, 2.522e-10, -1.0, 0.04876, -0.9905, 0.1287, 0.04876, -0.9905, 0.1287, 0.04876, -0.9905, 0.1287, 0.04876, -0.9905, 0.1287, 0.04876, -0.9905, 0.1287, 0.04876, -0.9905, 0.1287, -0.04869, 0.9905, -0.1287, -0.04869, 0.9905, -0.1287, -0.04869, 0.9905, -0.1287, -0.04869, 0.9905, -0.1287, -0.04869, 0.9905, -0.1287, -0.04869, 0.9905, -0.1287, -0.9982, -0.001063, 0.05987, -0.9982, -0.001063, 0.05987, -0.9982, -0.001063, 0.05987, -0.9982, -0.001062, 0.05987, -0.9982, -0.001062, 0.05987, -0.9982, -0.001062, 0.05987, -0.04869, 0.9905, -0.1287, -0.04869, 0.9905, -0.1287, -0.04869, 0.9905, -0.1287, -0.04869, 0.9905, -0.1287, -0.04869, 0.9905, -0.1287, -0.04869, 0.9905, -0.1287, 0.04876, -0.9905, 0.1287, 0.04876, -0.9905, 0.1287, 0.04876, -0.9905, 0.1287, 0.04876, -0.9905, 0.1287, 0.04876, -0.9905, 0.1287, 0.04876, -0.9905, 0.1287, -2.798e-07, -4.696e-07, 1.0, -2.798e-07, -4.696e-07, 1.0, -2.798e-07, -4.696e-07, 1.0, 1.931e-05, -3.955e-05, 1.0, 1.462e-05, -2.119e-05, 1.0, -6.983e-05, -1.973e-05, 1.0, -6.26e-07, -8.477e-07, 1.0, -6.26e-07, -8.477e-07, 1.0, -6.26e-07, -8.477e-07, 1.0, -4.189e-07, 1.124e-06, 1.0, -4.189e-07, 1.124e-06, 1.0, -4.189e-07, 1.124e-06, 1.0, 1.108e-05, 3.724e-06, 1.0, 1.108e-05, 3.724e-06, 1.0, 1.108e-05, 3.724e-06, 1.0, -7.559e-07, 0.0, 1.0, -7.559e-07, 0.0, 1.0, -7.559e-07, 0.0, 1.0, 0.0, -8.889e-07, 1.0, 0.0, -8.889e-07, 1.0, 0.0, -8.889e-07, 1.0, 0.9982, 0.001095, -0.05988, 0.9982, 0.001095, -0.05988, 0.9982, 0.001095, -0.05988, 0.9982, 0.001097, -0.05988, 0.9982, 0.001097, -0.05988, 0.9982, 0.001097, -0.05988, -8.801e-07, -2.047e-05, -1.0, -9.207e-06, 1.152e-05, -1.0, 8.505e-05, -2.451e-05, -1.0, 0.0, 9.296e-06, -1.0, 0.0, 9.296e-06, -1.0, 0.0, 9.296e-06, -1.0, 2.556e-05, 0.0, -1.0, 2.556e-05, 0.0, -1.0, 2.556e-05, 0.0, -1.0, 0.0, 1.898e-07, -1.0, 0.0, 1.898e-07, -1.0, 0.0, 1.898e-07, -1.0, 0.0, 0.0, -1.0, 0.0, 0.0, -1.0, 0.0, 0.0, -1.0, -4.545e-07, 4.289e-07, -1.0, -4.545e-07, 4.289e-07, -1.0, -4.545e-07, 4.289e-07, -1.0, 0.0, 0.0, -1.0, 0.0, 0.0, -1.0, 0.0, 0.0, -1.0, 1.179e-07, -1.697e-07, -1.0, 1.179e-07, -1.697e-07, -1.0, 1.179e-07, -1.697e-07, -1.0, 4.159e-07, -8.155e-08, -1.0, 4.159e-07, -8.155e-08, -1.0, 4.159e-07, -8.155e-08, -1.0, 0.0, -9.858e-07, -1.0, 0.0, -9.858e-07, -1.0, 0.0, -9.858e-07, -1.0, -0.9982, -0.001063, 0.05987, -0.9982, -0.001063, 0.05987, -0.9982, -0.001063, 0.05987, -0.9982, -0.001063, 0.05987, -0.9982, -0.001063, 0.05987, -0.9982, -0.001063, 0.05987, 0.9982, 0.001095, -0.05988, 0.9982, 0.001095, -0.05988, 0.9982, 0.001095, -0.05988, 0.9982, 0.001094, -0.05988, 0.9982, 0.001094, -0.05988, 0.9982, 0.001094, -0.05988])] * 3)])

# ---- objects
ob_cube = bpy.data.objects.new('Cube', me_cube_001)
ob_light = bpy.data.objects.new('Light', light_light)
ob_camera = bpy.data.objects.new('Camera', cam_camera)

# ---- transforms, parenting, visibility, modifiers, constraints
ob_cube.location = (-0.01023, 0.00401, 0.01364)
ob_cube.rotation_mode = 'QUATERNION'
ob_cube.rotation_quaternion = (0.5079, 0.4977, 0.4983, 0.4961)
ob_cube.scale = (3.0, 1.267, 1.267)
ob_light.location = (2.697, -2.92, 5.253)
ob_light.rotation_euler = (0.6503, 0.05522, 1.866)
ob_light.lock_rotations_4d = False
ob_light.empty_display_type = 'ARROWS'
ob_light.color = (0.0, 0.0, 0.0, 0.0)
ob_light.lineart.crease_threshold = 0.0
ob_camera.location = (7.359, -6.926, 4.958)
ob_camera.rotation_euler = (1.109, 0.0, 0.8149)
ob_camera.lock_rotations_4d = False
ob_camera.empty_display_type = 'ARROWS'
ob_camera.color = (0.0, 0.0, 0.0, 0.0)
ob_camera.display_type = 'WIRE'
ob_camera.lineart.crease_threshold = 0.0

# ---- collection membership
scene.collection.objects.link(ob_cube)
col_collection.objects.link(ob_light)
col_collection.objects.link(ob_camera)

# ---- scene / render settings (as saved in the file)
scene.camera = ob_camera
scene.frame_start = 1; scene.frame_end = 250; scene.frame_set(1)
scene.render.engine = 'BLENDER_EEVEE_NEXT'
bpy.context.view_layer.update()
